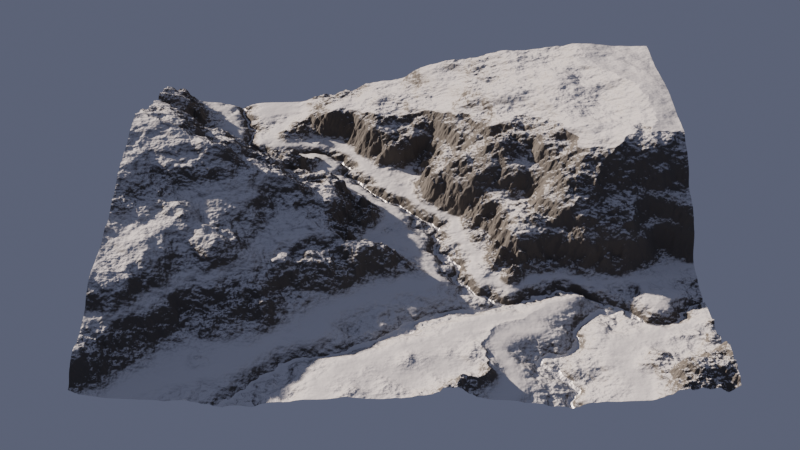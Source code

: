 # Source: 05_snow.blend  (saved by Blender 2.80.75; exported with 4.5.12 LTS)
import bpy
from mathutils import Matrix  # noqa: F401  (used for matrix-valued properties, if any)

bpy.ops.wm.read_factory_settings(use_empty=True)
scene = bpy.context.scene
scene.name = 'Scene'

# ---- collections
col_collection = bpy.data.collections.new('Collection'); scene.collection.children.link(col_collection)

# ---- materials (node trees are filled in below, after node groups)
mat_snow = bpy.data.materials.new('snow')
mat_snow.displacement_method = 'DISPLACEMENT'

# ---- material node trees
mat_snow.use_nodes = True; mat_snow.node_tree.nodes.clear()
_N = mat_snow.node_tree.nodes; _L = mat_snow.node_tree.links
n0 = _N.new('NodeFrame'); n0.name = 'Frame.001'; n0.location = (-1701, -118)
n0.label = 'voronoi for mountains'
n0.width = 770
n1 = _N.new('NodeFrame'); n1.name = 'Frame'; n1.location = (-1678, 231)
n1.label = 'noise for distort'
n1.width = 728
n2 = _N.new('NodeFrame'); n2.name = 'Frame.002'; n2.location = (-326, 220)
n2.label = 'snow mask'
n2.width = 475
n3 = _N.new('NodeFrame'); n3.name = 'Frame.003'; n3.location = (-330, 448)
n3.label = 'river mask'
n3.width = 200
n4 = _N.new('ShaderNodeMath'); n4.name = 'Math.001'; n4.location = (219, -185)
n4.hide = True
n5 = _N.new('ShaderNodeMath'); n5.name = 'Math'; n5.location = (220, -133)
n5.hide = True
n6 = _N.new('ShaderNodeSeparateXYZ'); n6.name = 'Separate XYZ'; n6.location = (30, -115)
n7 = _N.new('ShaderNodeCombineXYZ'); n7.name = 'Combine XYZ'; n7.location = (417, -89)
n8 = _N.new('ShaderNodeTexVoronoi'); n8.name = 'Voronoi Texture'; n8.location = (600, -30)
n8.inputs[2].default_value = 0.3
n9 = _N.new('ShaderNodeTexNoise'); n9.name = 'Noise Texture'; n9.location = (32, -30)
n9.inputs[2].default_value = 5.26
n9.inputs[3].default_value = 16.0
n10 = _N.new('ShaderNodeSeparateColor'); n10.name = 'Separate RGB'; n10.location = (194, -40)
n11 = _N.new('ShaderNodeMath'); n11.name = 'Math.002'; n11.location = (365, -66)
n11.hide = True
n11.operation = 'SUBTRACT'
n12 = _N.new('ShaderNodeMath'); n12.name = 'Math.003'; n12.location = (366, -115)
n12.hide = True
n12.operation = 'SUBTRACT'
n13 = _N.new('ShaderNodeMath'); n13.name = 'Math.006'; n13.location = (558, -104)
n13.hide = True
n13.operation = 'MULTIPLY'
n14 = _N.new('ShaderNodeMath'); n14.name = 'Math.005'; n14.location = (556, -159)
n14.hide = True
n14.operation = 'MULTIPLY'
n15 = _N.new('ShaderNodeValue'); n15.name = 'Value'; n15.location = (30, -209)
n15.label = 'strength'
n15.outputs[0].default_value = 1.1
n16 = _N.new('ShaderNodeRGBCurve'); n16.name = 'RGB Curves'; n16.location = (-837, -61)
n16.label = 'mountain profile'
_c = n16.mapping.curves[3]
while len(_c.points) > 2: _c.points.remove(_c.points[-1])
_c.points[0].location = (0.0, 0.02232); _c.points[0].handle_type = 'AUTO'
_c.points[1].location = (0.0623, 0.05804); _c.points[1].handle_type = 'AUTO'
_p = _c.points.new(0.18361, 0.08482); _p.handle_type = 'AUTO'
_p = _c.points.new(0.27541, 0.19643); _p.handle_type = 'AUTO'
_p = _c.points.new(0.33443, 0.22768); _p.handle_type = 'AUTO'
_p = _c.points.new(0.41311, 0.29018); _p.handle_type = 'AUTO'
_p = _c.points.new(0.50164, 0.33482); _p.handle_type = 'AUTO'
_p = _c.points.new(0.58361, 0.40179); _p.handle_type = 'AUTO'
_p = _c.points.new(1.0, 0.56696); _p.handle_type = 'AUTO'
n16.mapping.update()
n17 = _N.new('ShaderNodeBump'); n17.name = 'Bump'; n17.location = (-545, -79)
n17.inputs[0].default_value = 0.1
n17.inputs[1].default_value = 1.0
n17.inputs[2].default_value = 1.0
n18 = _N.new('ShaderNodeDisplacement'); n18.name = 'Displacement'; n18.location = (-546, -274)
n18.inputs[2].default_value = 1.0
n19 = _N.new('ShaderNodeSeparateXYZ'); n19.name = 'Separate XYZ.002'; n19.location = (30, -131)
n20 = _N.new('ShaderNodeValToRGB'); n20.name = 'ColorRamp'; n20.location = (204, -30)
while len(n20.color_ramp.elements) > 1: n20.color_ramp.elements.remove(n20.color_ramp.elements[-1])
n20.color_ramp.elements[0].position = 0.7541; n20.color_ramp.elements[0].color = (0.0, 0.0, 0.0, 1.0)
_e = n20.color_ramp.elements.new(1.0); _e.color = (1.0, 1.0, 1.0, 1.0)
n21 = _N.new('ShaderNodeTexCoord'); n21.name = 'Texture Coordinate'; n21.location = (-2271, -134)
n22 = _N.new('ShaderNodeMapping'); n22.name = 'Mapping'; n22.location = (-2085, -114)
n22.inputs[1].default_value = (0.0, 3.048, 0.0)
n23 = _N.new('ShaderNodeBsdfPrincipled'); n23.name = 'Principled BSDF.001'; n23.location = (-61, -318)
n23.label = 'SNOW'
n23.hide = True
n23.distribution = 'GGX'
n23.subsurface_method = 'BURLEY'
n23.inputs[2].default_value = 0.318
n23.inputs[3].default_value = 1.45
n23.inputs[13].default_value = 0.523
n23.inputs[27].default_value = (0.0, 0.0, 0.0, 1.0)
n23.inputs[28].default_value = 1.0
n24 = _N.new('ShaderNodeBsdfPrincipled'); n24.name = 'Principled BSDF'; n24.location = (-62, -145)
n24.label = 'STONE'
n24.hide = True
n24.distribution = 'GGX'
n24.subsurface_method = 'BURLEY'
n24.inputs[0].default_value = (0.1077, 0.09534, 0.08211, 1.0)
n24.inputs[2].default_value = 1.0
n24.inputs[3].default_value = 1.45
n24.inputs[27].default_value = (0.0, 0.0, 0.0, 1.0)
n24.inputs[28].default_value = 1.0
n25 = _N.new('ShaderNodeBsdfPrincipled'); n25.name = 'Principled BSDF.002'; n25.location = (-58, -496)
n25.label = 'RIVER'
n25.hide = True
n25.distribution = 'GGX'
n25.subsurface_method = 'BURLEY'
n25.inputs[0].default_value = (0.8228, 0.8228, 0.8228, 1.0)
n25.inputs[1].default_value = 0.2197
n25.inputs[3].default_value = 1.45
n25.inputs[27].default_value = (0.0, 0.0, 0.0, 1.0)
n25.inputs[28].default_value = 1.0
n26 = _N.new('NodeReroute'); n26.name = 'Reroute.001'; n26.location = (-232, -619)
n26.width = 16
n26.socket_idname = 'NodeSocketVector'
n27 = _N.new('ShaderNodeMath'); n27.name = 'Math.004'; n27.location = (30, -30)
n27.operation = 'LESS_THAN'
n27.inputs[1].default_value = 0.01
n28 = _N.new('ShaderNodeMixShader'); n28.name = 'Mix Shader'; n28.location = (271, 9)
n29 = _N.new('ShaderNodeMixShader'); n29.name = 'Mix Shader.001'; n29.location = (519, 104)
n30 = _N.new('NodeReroute'); n30.name = 'Reroute'; n30.location = (355, -615)
n30.width = 16
n30.socket_idname = 'NodeSocketVector'
n31 = _N.new('ShaderNodeOutputMaterial'); n31.name = 'Material Output'; n31.location = (724, 121)
n32 = _N.new('ShaderNodeTexVoronoi'); n32.name = 'Voronoi Texture.001'; n32.location = (0, 0)
n32.feature = 'F2'
n32.inputs[2].default_value = 0.3
n33 = _N.new('ShaderNodeMath'); n33.name = 'Math.007'; n33.location = (0, 0)
n33.operation = 'SUBTRACT'
n34 = _N.new('ShaderNodeMath'); n34.name = 'Math.008'; n34.location = (0, 0)
n34.operation = 'MULTIPLY'
n35 = _N.new('ShaderNodeMath'); n35.name = 'Math.009'; n35.location = (0, 0)
n35.operation = 'MULTIPLY'
n4.parent = n0
n5.parent = n0
n6.parent = n0
n7.parent = n0
n8.parent = n0
n9.parent = n1
n10.parent = n1
n11.parent = n1
n12.parent = n1
n13.parent = n1
n14.parent = n1
n15.parent = n1
n19.parent = n2
n20.parent = n2
n27.parent = n3
_L.new(n21.outputs[3], n22.inputs[0])
_L.new(n30.outputs[0], n31.inputs[2])
_L.new(n7.outputs[0], n8.inputs[0])
_L.new(n17.outputs[0], n19.inputs[0])
_L.new(n5.outputs[0], n7.inputs[0])
_L.new(n4.outputs[0], n7.inputs[1])
_L.new(n9.outputs[1], n10.inputs[0])
_L.new(n10.outputs[0], n11.inputs[0])
_L.new(n10.outputs[1], n12.inputs[0])
_L.new(n11.outputs[0], n13.inputs[0])
_L.new(n19.outputs[2], n20.inputs[0])
_L.new(n22.outputs[0], n6.inputs[0])
_L.new(n17.outputs[0], n24.inputs[5])
_L.new(n6.outputs[1], n4.inputs[1])
_L.new(n6.outputs[0], n5.inputs[1])
_L.new(n14.outputs[0], n4.inputs[0])
_L.new(n13.outputs[0], n5.inputs[0])
_L.new(n12.outputs[0], n14.inputs[0])
_L.new(n15.outputs[0], n13.inputs[1])
_L.new(n15.outputs[0], n14.inputs[1])
_L.new(n24.outputs[0], n28.inputs[1])
_L.new(n23.outputs[0], n28.inputs[2])
_L.new(n28.outputs[0], n29.inputs[1])
_L.new(n27.outputs[0], n29.inputs[0])
_L.new(n25.outputs[0], n29.inputs[2])
_L.new(n17.outputs[0], n23.inputs[5])
_L.new(n26.outputs[0], n30.inputs[0])
_L.new(n20.outputs[0], n28.inputs[0])
_L.new(n29.outputs[0], n31.inputs[0])
_L.new(n16.outputs[0], n17.inputs[3])
_L.new(n16.outputs[0], n18.inputs[0])
_L.new(n18.outputs[0], n26.inputs[0])
_L.new(n7.outputs[0], n32.inputs[0])
_L.new(n33.outputs[0], n27.inputs[0])
_L.new(n33.outputs[0], n16.inputs[1])
_L.new(n34.outputs[0], n33.inputs[1])
_L.new(n8.outputs[0], n34.inputs[0])
_L.new(n8.outputs[0], n34.inputs[1])
_L.new(n35.outputs[0], n33.inputs[0])
_L.new(n32.outputs[0], n35.inputs[0])
_L.new(n32.outputs[0], n35.inputs[1])
n31.is_active_output = True

# ---- world
world_world = bpy.data.worlds.new('World'); scene.world = world_world
world_world.use_nodes = True; world_world.node_tree.nodes.clear()
_N = world_world.node_tree.nodes; _L = world_world.node_tree.links
n0 = _N.new('ShaderNodeOutputWorld'); n0.name = 'World Output'; n0.location = (300, 300)
n1 = _N.new('ShaderNodeBackground'); n1.name = 'Background'; n1.location = (10, 300)
n1.inputs[1].default_value = 0.1
n2 = _N.new('ShaderNodeBlackbody'); n2.name = 'Blackbody'; n2.location = (-190, 272)
n2.inputs[0].default_value = 1.1e+04
_L.new(n1.outputs[0], n0.inputs[0])
_L.new(n2.outputs[0], n1.inputs[0])
n0.is_active_output = True
world_world.color = (0.05088, 0.05088, 0.05088)
world_world.use_sun_shadow = False
world_world.sun_shadow_jitter_overblur = 0.0

# ---- cameras
cam_camera = bpy.data.cameras.new('Camera')
cam_camera.clip_end = 100.0
cam_camera.lens = 60.0
cam_camera.ortho_scale = 7.314
cam_camera_001 = bpy.data.cameras.new('Camera.001')
cam_camera_001.clip_end = 100.0
cam_camera_001.lens = 80.0
cam_camera_001.ortho_scale = 7.314
cam_camera_001.shift_y = -1.125

# ---- lights
light_light = bpy.data.lights.new('Light', 'SUN')
light_light.transmission_factor = 0.0
light_light.angle = 0.01745
light_light.energy = 8.0
light_light.shadow_soft_size = 0.1
light_light.shadow_cascade_max_distance = 1000.0
light_light.use_nodes = True; light_light.node_tree.nodes.clear()
_N = light_light.node_tree.nodes; _L = light_light.node_tree.links
n0 = _N.new('ShaderNodeOutputLight'); n0.name = 'Light Output'; n0.location = (300, 300)
n1 = _N.new('ShaderNodeEmission'); n1.name = 'Emission'; n1.location = (10, 300)
n2 = _N.new('ShaderNodeBlackbody'); n2.name = 'Blackbody'; n2.location = (-190, 272)
n2.inputs[0].default_value = 5500.0
_L.new(n1.outputs[0], n0.inputs[0])
_L.new(n2.outputs[0], n1.inputs[0])
n0.is_active_output = True

# ---- meshes
me_plane = bpy.data.meshes.new('Plane')
me_plane.from_pydata([(-1.386, -1.386, 0.0), (1.386, -1.386, 0.0), (-1.386, 1.386, 0.0), (1.386, 1.386, 0.0)], [], [(0, 1, 3, 2)])
_uv = me_plane.uv_layers.new(name='UVMap')
_uv.uv.foreach_set('vector', [0.0, 0.0, 1.0, 0.0, 1.0, 1.0, 0.0, 1.0])
me_plane.materials.append(mat_snow)
me_plane.use_remesh_preserve_volume = False
me_plane.use_remesh_preserve_attributes = False
me_plane.use_mirror_vertex_groups = False
me_plane.update()

# ---- objects
ob_light = bpy.data.objects.new('Light', light_light)
ob_camera = bpy.data.objects.new('Camera', cam_camera)
ob_plane = bpy.data.objects.new('Plane', me_plane)
ob_camera_001 = bpy.data.objects.new('Camera.001', cam_camera_001)

# ---- transforms, parenting, visibility, modifiers, constraints
ob_light.location = (-0.907, 1.062, 0.8426)
ob_light.rotation_euler = (1.305, 0.1734, 4.023)
ob_light.lock_rotations_4d = False
ob_light.empty_display_type = 'ARROWS'
ob_light.color = (0.0, 0.0, 0.0, 0.0)
ob_light.lineart.crease_threshold = 0.0
ob_camera.location = (0.01599, -5.717, 3.369)
ob_camera.rotation_euler = (1.022, 4.525e-08, 0.007)
ob_camera.scale = (1.0, 1.0, 1.0)
ob_camera.lock_rotations_4d = False
ob_camera.empty_display_type = 'ARROWS'
ob_camera.color = (0.0, 0.0, 0.0, 0.0)
ob_camera.display_type = 'WIRE'
ob_camera.lineart.crease_threshold = 0.0
ob_plane.location = (0.0, 0.0, 0.3048)
ob_plane.lineart.crease_threshold = 0.0
ob_plane.cycles.use_adaptive_subdivision = True
_m = ob_plane.modifiers.new('Subdivision', 'SUBSURF')
_m.uv_smooth = 'PRESERVE_CORNERS'
_m.subdivision_type = 'SIMPLE'
_m.show_only_control_edges = False
ob_camera_001.location = (4.836, -8.443, 5.164)
ob_camera_001.rotation_euler = (1.571, -0.0, 0.5317)
ob_camera_001.scale = (1.176, 1.176, 1.176)
ob_camera_001.lock_rotations_4d = False
ob_camera_001.empty_display_type = 'ARROWS'
ob_camera_001.color = (0.0, 0.0, 0.0, 0.0)
ob_camera_001.display_type = 'WIRE'
ob_camera_001.lineart.crease_threshold = 0.0

# ---- collection membership
col_collection.objects.link(ob_light)
col_collection.objects.link(ob_camera)
col_collection.objects.link(ob_plane)
col_collection.objects.link(ob_camera_001)

# ---- scene / render settings (as saved in the file)
scene.camera = ob_camera
scene.frame_start = 1; scene.frame_end = 250; scene.frame_set(1)
scene.render.engine = 'CYCLES'
scene.render.use_border = True
scene.cycles.feature_set = 'EXPERIMENTAL'
scene.cycles.use_denoising = False
scene.cycles.samples = 256
scene.cycles.sampling_pattern = 'TABULATED_SOBOL'
scene.cycles.use_adaptive_sampling = False
scene.cycles.use_light_tree = False
scene.cycles.caustics_reflective = False
scene.cycles.caustics_refractive = False
scene.cycles.preview_dicing_rate = 1.0
scene.view_settings.look = 'High Contrast'
scene.view_settings.view_transform = 'Filmic'
bpy.context.view_layer.update()
